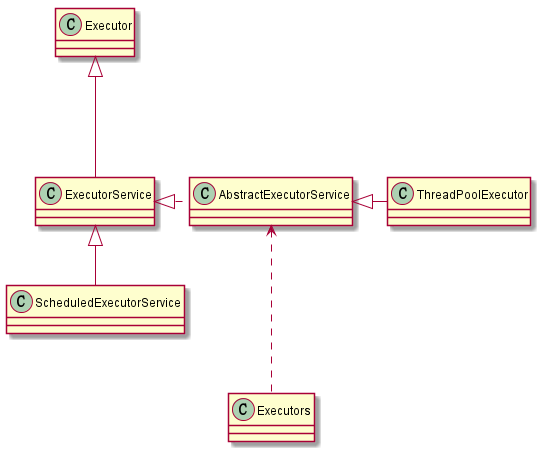

The diagram above was rendered by PlantUML. Its source (embedded in the PNG):
@startuml
ExecutorService--up-|>Executor
ScheduledExecutorService-up-|>ExecutorService
AbstractExecutorService..-left-|>ExecutorService
ThreadPoolExecutor-left-|>AbstractExecutorService
Executors ..up-> AbstractExecutorService
@enduml